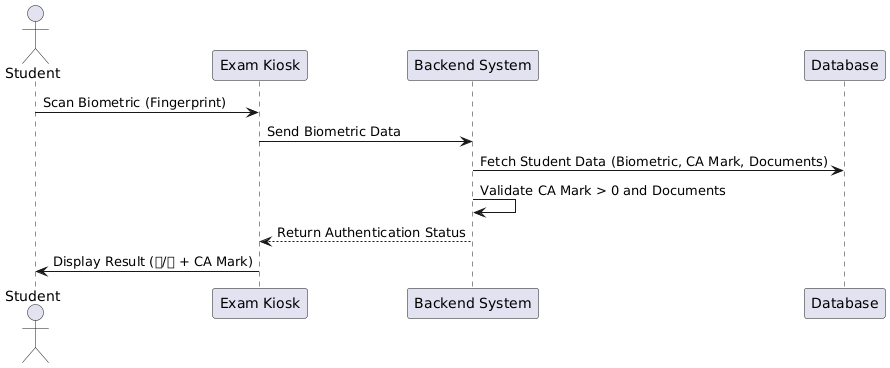

The diagram above was rendered by PlantUML. Its source (embedded in the PNG):
@startuml
actor Student
participant "Exam Kiosk" as Kiosk
participant "Backend System" as Backend
participant "Database" as DB

Student -> Kiosk: Scan Biometric (Fingerprint)
Kiosk -> Backend: Send Biometric Data
Backend -> DB: Fetch Student Data (Biometric, CA Mark, Documents)
Backend -> Backend: Validate CA Mark > 0 and Documents
Backend --> Kiosk: Return Authentication Status
Kiosk -> Student: Display Result (✅/❌ + CA Mark)
@enduml